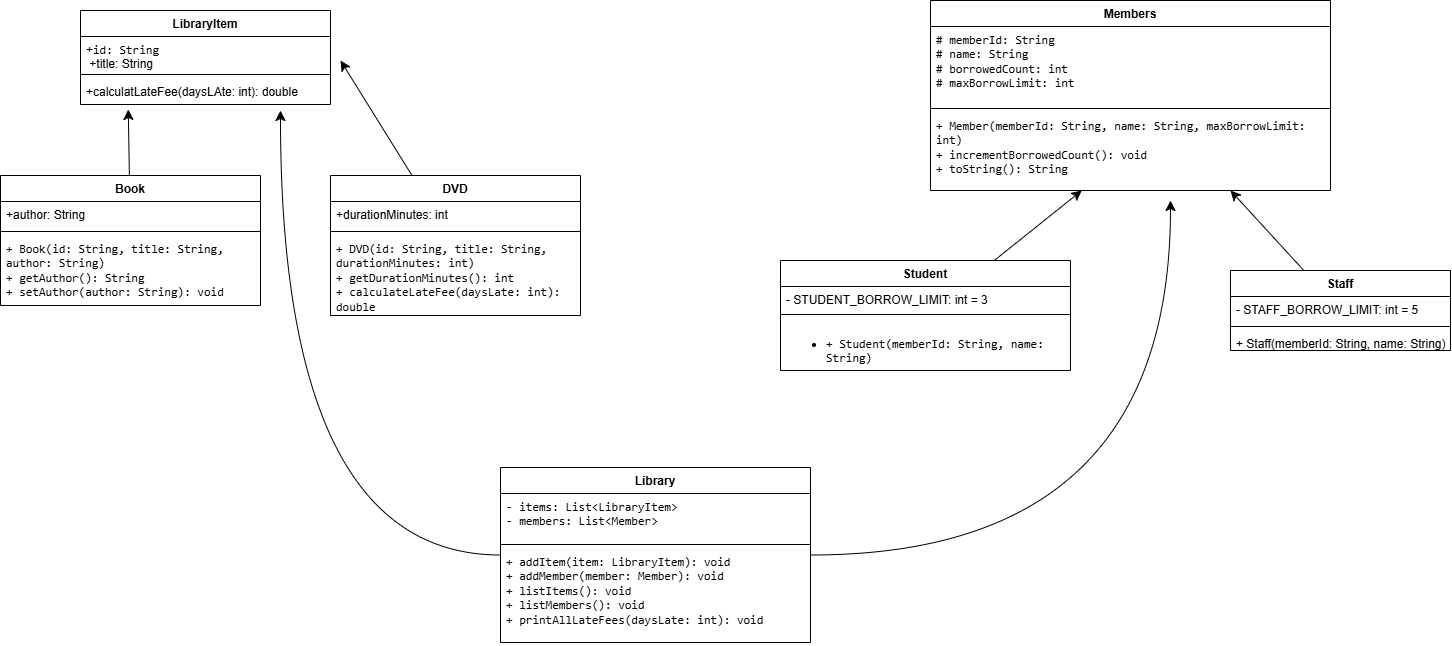

The diagram above was exported from draw.io. Its source (the exported page's mxGraphModel, read from the mxfile embedded in the PNG):
<mxGraphModel dx="859" dy="968" grid="1" gridSize="10" guides="1" tooltips="1" connect="1" arrows="1" fold="1" page="1" pageScale="1" pageWidth="827" pageHeight="1169" math="0" shadow="0">
  <root>
    <mxCell id="0" />
    <mxCell id="1" parent="0" />
    <mxCell id="CfpnPrNbVn_WK1j_bSXD-1" parent="1" style="swimlane;fontStyle=1;align=center;verticalAlign=top;childLayout=stackLayout;horizontal=1;startSize=26;horizontalStack=0;resizeParent=1;resizeParentMax=0;resizeLast=0;collapsible=1;marginBottom=0;whiteSpace=wrap;html=1;" value="LibraryItem" vertex="1">
      <mxGeometry height="94" width="250" x="100" y="40" as="geometry" />
    </mxCell>
    <mxCell id="CfpnPrNbVn_WK1j_bSXD-2" parent="CfpnPrNbVn_WK1j_bSXD-1" style="text;strokeColor=none;fillColor=none;align=left;verticalAlign=top;spacingLeft=4;spacingRight=4;overflow=hidden;rotatable=0;points=[[0,0.5],[1,0.5]];portConstraint=eastwest;whiteSpace=wrap;html=1;" value="+&lt;code&gt;id: String&lt;/code&gt;&lt;div&gt;&amp;nbsp;+&lt;span style=&quot;background-color: transparent; color: light-dark(rgb(0, 0, 0), rgb(255, 255, 255));&quot;&gt;title: String&lt;/span&gt;&lt;/div&gt;" vertex="1">
      <mxGeometry height="34" width="250" y="26" as="geometry" />
    </mxCell>
    <mxCell id="CfpnPrNbVn_WK1j_bSXD-3" parent="CfpnPrNbVn_WK1j_bSXD-1" style="line;strokeWidth=1;fillColor=none;align=left;verticalAlign=middle;spacingTop=-1;spacingLeft=3;spacingRight=3;rotatable=0;labelPosition=right;points=[];portConstraint=eastwest;strokeColor=inherit;" value="" vertex="1">
      <mxGeometry height="8" width="250" y="60" as="geometry" />
    </mxCell>
    <mxCell id="CfpnPrNbVn_WK1j_bSXD-4" parent="CfpnPrNbVn_WK1j_bSXD-1" style="text;strokeColor=none;fillColor=none;align=left;verticalAlign=top;spacingLeft=4;spacingRight=4;overflow=hidden;rotatable=0;points=[[0,0.5],[1,0.5]];portConstraint=eastwest;whiteSpace=wrap;html=1;" value="+calculatLateFee(daysLAte: int): double" vertex="1">
      <mxGeometry height="26" width="250" y="68" as="geometry" />
    </mxCell>
    <mxCell id="CfpnPrNbVn_WK1j_bSXD-5" parent="1" style="swimlane;fontStyle=1;align=center;verticalAlign=top;childLayout=stackLayout;horizontal=1;startSize=26;horizontalStack=0;resizeParent=1;resizeParentMax=0;resizeLast=0;collapsible=1;marginBottom=0;whiteSpace=wrap;html=1;" value="Book" vertex="1">
      <mxGeometry height="130" width="260" x="20" y="205" as="geometry" />
    </mxCell>
    <mxCell id="CfpnPrNbVn_WK1j_bSXD-6" parent="CfpnPrNbVn_WK1j_bSXD-5" style="text;strokeColor=none;fillColor=none;align=left;verticalAlign=top;spacingLeft=4;spacingRight=4;overflow=hidden;rotatable=0;points=[[0,0.5],[1,0.5]];portConstraint=eastwest;whiteSpace=wrap;html=1;" value="+author: String" vertex="1">
      <mxGeometry height="26" width="260" y="26" as="geometry" />
    </mxCell>
    <mxCell id="CfpnPrNbVn_WK1j_bSXD-7" parent="CfpnPrNbVn_WK1j_bSXD-5" style="line;strokeWidth=1;fillColor=none;align=left;verticalAlign=middle;spacingTop=-1;spacingLeft=3;spacingRight=3;rotatable=0;labelPosition=right;points=[];portConstraint=eastwest;strokeColor=inherit;" value="" vertex="1">
      <mxGeometry height="8" width="260" y="52" as="geometry" />
    </mxCell>
    <mxCell id="CfpnPrNbVn_WK1j_bSXD-8" parent="CfpnPrNbVn_WK1j_bSXD-5" style="text;strokeColor=none;fillColor=none;align=left;verticalAlign=top;spacingLeft=4;spacingRight=4;overflow=hidden;rotatable=0;points=[[0,0.5],[1,0.5]];portConstraint=eastwest;whiteSpace=wrap;html=1;" value="&lt;code&gt;+ Book(id: String, title: String, author: String)&lt;/code&gt;&lt;br/&gt;&lt;code&gt;+ getAuthor(): String&lt;/code&gt;&lt;br/&gt;&lt;code&gt;+ setAuthor(author: String): void&lt;/code&gt;" vertex="1">
      <mxGeometry height="70" width="260" y="60" as="geometry" />
    </mxCell>
    <mxCell id="CfpnPrNbVn_WK1j_bSXD-49" edge="1" parent="1" source="CfpnPrNbVn_WK1j_bSXD-9" style="edgeStyle=none;curved=1;rounded=0;curveGeometry=1;orthogonalLoop=1;jettySize=auto;html=1;fontSize=12;startSize=8;endSize=8;">
      <mxGeometry relative="1" as="geometry">
        <mxPoint x="360" y="90" as="targetPoint" />
      </mxGeometry>
    </mxCell>
    <mxCell id="CfpnPrNbVn_WK1j_bSXD-9" parent="1" style="swimlane;fontStyle=1;align=center;verticalAlign=top;childLayout=stackLayout;horizontal=1;startSize=26;horizontalStack=0;resizeParent=1;resizeParentMax=0;resizeLast=0;collapsible=1;marginBottom=0;whiteSpace=wrap;html=1;" value="DVD" vertex="1">
      <mxGeometry height="140" width="250" x="350" y="205" as="geometry" />
    </mxCell>
    <mxCell id="CfpnPrNbVn_WK1j_bSXD-10" parent="CfpnPrNbVn_WK1j_bSXD-9" style="text;strokeColor=none;fillColor=none;align=left;verticalAlign=top;spacingLeft=4;spacingRight=4;overflow=hidden;rotatable=0;points=[[0,0.5],[1,0.5]];portConstraint=eastwest;whiteSpace=wrap;html=1;" value="+durationMinutes: int" vertex="1">
      <mxGeometry height="26" width="250" y="26" as="geometry" />
    </mxCell>
    <mxCell id="CfpnPrNbVn_WK1j_bSXD-11" parent="CfpnPrNbVn_WK1j_bSXD-9" style="line;strokeWidth=1;fillColor=none;align=left;verticalAlign=middle;spacingTop=-1;spacingLeft=3;spacingRight=3;rotatable=0;labelPosition=right;points=[];portConstraint=eastwest;strokeColor=inherit;" value="" vertex="1">
      <mxGeometry height="8" width="250" y="52" as="geometry" />
    </mxCell>
    <mxCell id="CfpnPrNbVn_WK1j_bSXD-12" parent="CfpnPrNbVn_WK1j_bSXD-9" style="text;strokeColor=none;fillColor=none;align=left;verticalAlign=top;spacingLeft=4;spacingRight=4;overflow=hidden;rotatable=0;points=[[0,0.5],[1,0.5]];portConstraint=eastwest;whiteSpace=wrap;html=1;" value="&lt;code&gt;+ DVD(id: String, title: String, durationMinutes: int)&lt;/code&gt;&lt;br/&gt;&lt;code&gt;+ getDurationMinutes(): int&lt;/code&gt;&lt;br/&gt;&lt;code&gt;+ calculateLateFee(daysLate: int): double&lt;/code&gt;" vertex="1">
      <mxGeometry height="80" width="250" y="60" as="geometry" />
    </mxCell>
    <mxCell id="CfpnPrNbVn_WK1j_bSXD-17" parent="1" style="swimlane;fontStyle=1;align=center;verticalAlign=top;childLayout=stackLayout;horizontal=1;startSize=26;horizontalStack=0;resizeParent=1;resizeParentMax=0;resizeLast=0;collapsible=1;marginBottom=0;whiteSpace=wrap;html=1;" value="Members" vertex="1">
      <mxGeometry height="190" width="400" x="950" y="30" as="geometry" />
    </mxCell>
    <mxCell id="CfpnPrNbVn_WK1j_bSXD-18" parent="CfpnPrNbVn_WK1j_bSXD-17" style="text;strokeColor=none;fillColor=none;align=left;verticalAlign=top;spacingLeft=4;spacingRight=4;overflow=hidden;rotatable=0;points=[[0,0.5],[1,0.5]];portConstraint=eastwest;whiteSpace=wrap;html=1;" value="&lt;code&gt;# memberId: String&lt;/code&gt;&lt;br/&gt;&lt;code&gt;# name: String&lt;/code&gt;&lt;br/&gt;&lt;code&gt;# borrowedCount: int&lt;/code&gt;&lt;br/&gt;&lt;code&gt;# maxBorrowLimit: int&lt;/code&gt;" vertex="1">
      <mxGeometry height="78" width="400" y="26" as="geometry" />
    </mxCell>
    <mxCell id="CfpnPrNbVn_WK1j_bSXD-19" parent="CfpnPrNbVn_WK1j_bSXD-17" style="line;strokeWidth=1;fillColor=none;align=left;verticalAlign=middle;spacingTop=-1;spacingLeft=3;spacingRight=3;rotatable=0;labelPosition=right;points=[];portConstraint=eastwest;strokeColor=inherit;" value="" vertex="1">
      <mxGeometry height="8" width="400" y="104" as="geometry" />
    </mxCell>
    <mxCell id="CfpnPrNbVn_WK1j_bSXD-20" parent="CfpnPrNbVn_WK1j_bSXD-17" style="text;strokeColor=none;fillColor=none;align=left;verticalAlign=top;spacingLeft=4;spacingRight=4;overflow=hidden;rotatable=0;points=[[0,0.5],[1,0.5]];portConstraint=eastwest;whiteSpace=wrap;html=1;" value="&lt;code&gt;+ Member(memberId: String, name: String, maxBorrowLimit: int)&lt;/code&gt;&lt;br/&gt;&lt;code&gt;+ incrementBorrowedCount(): void&lt;/code&gt;&lt;br/&gt;&lt;code&gt;+ toString(): String&lt;/code&gt;" vertex="1">
      <mxGeometry height="78" width="400" y="112" as="geometry" />
    </mxCell>
    <mxCell id="CfpnPrNbVn_WK1j_bSXD-50" edge="1" parent="1" source="CfpnPrNbVn_WK1j_bSXD-21" style="edgeStyle=none;curved=1;rounded=0;curveGeometry=1;orthogonalLoop=1;jettySize=auto;html=1;fontSize=12;startSize=8;endSize=8;" target="CfpnPrNbVn_WK1j_bSXD-20">
      <mxGeometry relative="1" as="geometry" />
    </mxCell>
    <mxCell id="CfpnPrNbVn_WK1j_bSXD-21" parent="1" style="swimlane;fontStyle=1;align=center;verticalAlign=top;childLayout=stackLayout;horizontal=1;startSize=26;horizontalStack=0;resizeParent=1;resizeParentMax=0;resizeLast=0;collapsible=1;marginBottom=0;whiteSpace=wrap;html=1;" value="Student" vertex="1">
      <mxGeometry height="110" width="290" x="800" y="290" as="geometry" />
    </mxCell>
    <mxCell id="CfpnPrNbVn_WK1j_bSXD-22" parent="CfpnPrNbVn_WK1j_bSXD-21" style="text;strokeColor=none;fillColor=none;align=left;verticalAlign=top;spacingLeft=4;spacingRight=4;overflow=hidden;rotatable=0;points=[[0,0.5],[1,0.5]];portConstraint=eastwest;whiteSpace=wrap;html=1;" value="- STUDENT_BORROW_LIMIT: int = 3" vertex="1">
      <mxGeometry height="24" width="290" y="26" as="geometry" />
    </mxCell>
    <mxCell id="CfpnPrNbVn_WK1j_bSXD-23" parent="CfpnPrNbVn_WK1j_bSXD-21" style="line;strokeWidth=1;fillColor=none;align=left;verticalAlign=middle;spacingTop=-1;spacingLeft=3;spacingRight=3;rotatable=0;labelPosition=right;points=[];portConstraint=eastwest;strokeColor=inherit;" value="" vertex="1">
      <mxGeometry height="8" width="290" y="50" as="geometry" />
    </mxCell>
    <mxCell id="CfpnPrNbVn_WK1j_bSXD-24" parent="CfpnPrNbVn_WK1j_bSXD-21" style="text;strokeColor=none;fillColor=none;align=left;verticalAlign=top;spacingLeft=4;spacingRight=4;overflow=hidden;rotatable=0;points=[[0,0.5],[1,0.5]];portConstraint=eastwest;whiteSpace=wrap;html=1;" value="&lt;ul&gt;&lt;li&gt;&lt;p&gt;&lt;code&gt;+ Student(memberId: String, name: String)&lt;/code&gt;&lt;/p&gt;&lt;/li&gt;&lt;/ul&gt;&lt;h3&gt;&lt;/h3&gt;" vertex="1">
      <mxGeometry height="52" width="290" y="58" as="geometry" />
    </mxCell>
    <mxCell id="CfpnPrNbVn_WK1j_bSXD-51" edge="1" parent="1" source="CfpnPrNbVn_WK1j_bSXD-25" style="edgeStyle=none;curved=1;rounded=0;curveGeometry=1;orthogonalLoop=1;jettySize=auto;html=1;entryX=0.75;entryY=1;entryDx=0;entryDy=0;fontSize=12;startSize=8;endSize=8;" target="CfpnPrNbVn_WK1j_bSXD-17">
      <mxGeometry relative="1" as="geometry" />
    </mxCell>
    <mxCell id="CfpnPrNbVn_WK1j_bSXD-25" parent="1" style="swimlane;fontStyle=1;align=center;verticalAlign=top;childLayout=stackLayout;horizontal=1;startSize=26;horizontalStack=0;resizeParent=1;resizeParentMax=0;resizeLast=0;collapsible=1;marginBottom=0;whiteSpace=wrap;html=1;" value="Staff" vertex="1">
      <mxGeometry height="80" width="220" x="1250" y="300" as="geometry" />
    </mxCell>
    <mxCell id="CfpnPrNbVn_WK1j_bSXD-26" parent="CfpnPrNbVn_WK1j_bSXD-25" style="text;strokeColor=none;fillColor=none;align=left;verticalAlign=top;spacingLeft=4;spacingRight=4;overflow=hidden;rotatable=0;points=[[0,0.5],[1,0.5]];portConstraint=eastwest;whiteSpace=wrap;html=1;" value="- STAFF_BORROW_LIMIT: int = 5" vertex="1">
      <mxGeometry height="26" width="220" y="26" as="geometry" />
    </mxCell>
    <mxCell id="CfpnPrNbVn_WK1j_bSXD-27" parent="CfpnPrNbVn_WK1j_bSXD-25" style="line;strokeWidth=1;fillColor=none;align=left;verticalAlign=middle;spacingTop=-1;spacingLeft=3;spacingRight=3;rotatable=0;labelPosition=right;points=[];portConstraint=eastwest;strokeColor=inherit;" value="" vertex="1">
      <mxGeometry height="8" width="220" y="52" as="geometry" />
    </mxCell>
    <mxCell id="CfpnPrNbVn_WK1j_bSXD-28" parent="CfpnPrNbVn_WK1j_bSXD-25" style="text;strokeColor=none;fillColor=none;align=left;verticalAlign=top;spacingLeft=4;spacingRight=4;overflow=hidden;rotatable=0;points=[[0,0.5],[1,0.5]];portConstraint=eastwest;whiteSpace=wrap;html=1;" value="+ Staff(memberId: String, name: String)" vertex="1">
      <mxGeometry height="20" width="220" y="60" as="geometry" />
    </mxCell>
    <mxCell id="CfpnPrNbVn_WK1j_bSXD-52" edge="1" parent="1" source="CfpnPrNbVn_WK1j_bSXD-31" style="rounded=0;orthogonalLoop=1;jettySize=auto;html=1;fontSize=12;startSize=8;endSize=8;endArrow=classic;endFill=1;edgeStyle=orthogonalEdgeStyle;curved=1;curveGeometry=1;">
      <mxGeometry relative="1" as="geometry">
        <mxPoint x="300" y="140" as="targetPoint" />
      </mxGeometry>
    </mxCell>
    <mxCell id="CfpnPrNbVn_WK1j_bSXD-54" edge="1" parent="1" source="CfpnPrNbVn_WK1j_bSXD-31" style="edgeStyle=orthogonalEdgeStyle;curved=1;rounded=0;curveGeometry=1;orthogonalLoop=1;jettySize=auto;html=1;fontSize=12;startSize=8;endSize=8;">
      <mxGeometry relative="1" as="geometry">
        <mxPoint x="1190" y="230" as="targetPoint" />
      </mxGeometry>
    </mxCell>
    <mxCell id="CfpnPrNbVn_WK1j_bSXD-31" parent="1" style="swimlane;fontStyle=1;align=center;verticalAlign=top;childLayout=stackLayout;horizontal=1;startSize=26;horizontalStack=0;resizeParent=1;resizeParentMax=0;resizeLast=0;collapsible=1;marginBottom=0;whiteSpace=wrap;html=1;" value="Library" vertex="1">
      <mxGeometry height="175" width="310" x="520" y="497" as="geometry" />
    </mxCell>
    <mxCell id="CfpnPrNbVn_WK1j_bSXD-32" parent="CfpnPrNbVn_WK1j_bSXD-31" style="text;strokeColor=none;fillColor=none;align=left;verticalAlign=top;spacingLeft=4;spacingRight=4;overflow=hidden;rotatable=0;points=[[0,0.5],[1,0.5]];portConstraint=eastwest;whiteSpace=wrap;html=1;" value="&lt;code&gt;- items: List&amp;lt;LibraryItem&amp;gt;&lt;/code&gt;&lt;br/&gt;&lt;code&gt;- members: List&amp;lt;Member&amp;gt;&lt;/code&gt;" vertex="1">
      <mxGeometry height="47" width="310" y="26" as="geometry" />
    </mxCell>
    <mxCell id="CfpnPrNbVn_WK1j_bSXD-33" parent="CfpnPrNbVn_WK1j_bSXD-31" style="line;strokeWidth=1;fillColor=none;align=left;verticalAlign=middle;spacingTop=-1;spacingLeft=3;spacingRight=3;rotatable=0;labelPosition=right;points=[];portConstraint=eastwest;strokeColor=inherit;" value="" vertex="1">
      <mxGeometry height="8" width="310" y="73" as="geometry" />
    </mxCell>
    <mxCell id="CfpnPrNbVn_WK1j_bSXD-34" parent="CfpnPrNbVn_WK1j_bSXD-31" style="text;strokeColor=none;fillColor=none;align=left;verticalAlign=top;spacingLeft=4;spacingRight=4;overflow=hidden;rotatable=0;points=[[0,0.5],[1,0.5]];portConstraint=eastwest;whiteSpace=wrap;html=1;" value="&lt;code&gt;+ addItem(item: LibraryItem): void&lt;/code&gt;&lt;br/&gt;&lt;code&gt;+ addMember(member: Member): void&lt;/code&gt;&lt;br/&gt;&lt;code&gt;+ listItems(): void&lt;/code&gt;&lt;br/&gt;&lt;code&gt;+ listMembers(): void&lt;/code&gt;&lt;br/&gt;&lt;code&gt;+ printAllLateFees(daysLate: int): void&lt;/code&gt;" vertex="1">
      <mxGeometry height="94" width="310" y="81" as="geometry" />
    </mxCell>
    <mxCell id="CfpnPrNbVn_WK1j_bSXD-48" edge="1" parent="1" source="CfpnPrNbVn_WK1j_bSXD-5" style="edgeStyle=none;curved=1;rounded=0;curveGeometry=1;orthogonalLoop=1;jettySize=auto;html=1;entryX=0.191;entryY=1.192;entryDx=0;entryDy=0;entryPerimeter=0;fontSize=12;startSize=8;endSize=8;" target="CfpnPrNbVn_WK1j_bSXD-4">
      <mxGeometry relative="1" as="geometry" />
    </mxCell>
  </root>
</mxGraphModel>